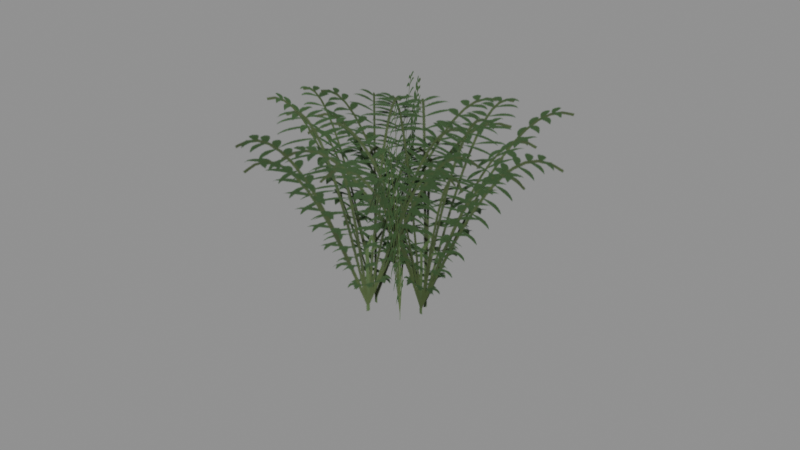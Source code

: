 # Source: v6_fern_cards.blend  (saved by Blender 5.3.31; exported with 4.5.12 LTS)
import bpy
from mathutils import Matrix  # noqa: F401  (used for matrix-valued properties, if any)

bpy.ops.wm.read_factory_settings(use_empty=True)
scene = bpy.context.scene
scene.name = 'Scene'

# ---- images (referenced by path relative to the original .blend; pixels are not part of the script)
import os
ASSET_DIR = os.environ.get("B2B_ASSET_DIR", "")  # directory of the original .blend (textures are referenced by path, not embedded)
HERE = os.path.dirname(os.path.abspath(__file__))  # packed textures are extracted next to this script under _unpacked/

def load_image(name, relpath, width, height, colorspace="sRGB"):
    """Load a texture the original file referenced (path relative to the .blend, or extracted next to this script)."""
    p = next((c for c in (os.path.join(HERE, relpath), os.path.join(ASSET_DIR, relpath)) if relpath and os.path.exists(c)), "")
    if p:
        img = bpy.data.images.load(p, check_existing=True)
        img.name = name
    else:  # same state as the original file: an image datablock whose file is absent (Cycles renders it pink)
        img = bpy.data.images.new(name, width, height)
        img.source = "FILE"
        img.filepath = "//" + (relpath or name)
    img.colorspace_settings.name = colorspace
    return img
img_v6_fern_cutout_atlas = load_image('v6_fern_cutout_atlas', '_unpacked/v6_fern_cutout_atlas.3aa48f5c.png', 1536, 512, 'sRGB')

# ---- materials (node trees are filled in below, after node groups)
mat_v6_fern_cutout = bpy.data.materials.new('v6_fern_cutout')

# ---- material node trees
mat_v6_fern_cutout.use_nodes = True; mat_v6_fern_cutout.node_tree.nodes.clear()
_N = mat_v6_fern_cutout.node_tree.nodes; _L = mat_v6_fern_cutout.node_tree.links
n0 = _N.new('ShaderNodeBsdfPrincipled'); n0.name = 'Principled BSDF'; n0.location = (-200, 100)
n0.inputs[2].default_value = 0.83
n0.inputs[10].default_value = 0.005
n1 = _N.new('ShaderNodeOutputMaterial'); n1.name = 'Material Output'; n1.location = (200, 100)
n2 = _N.new('ShaderNodeTexImage'); n2.name = 'Image Texture'; n2.location = (0, 0)
n2.image = img_v6_fern_cutout_atlas
_L.new(n0.outputs[0], n1.inputs[0])
_L.new(n2.outputs[0], n0.inputs[0])
_L.new(n2.outputs[1], n0.inputs[4])
n1.is_active_output = True

# ---- meshes
me_v6_fern_cross_cards = bpy.data.meshes.new('v6_fern_cross_cards')
me_v6_fern_cross_cards.from_pydata([(-0.5428, 0.0, -0.296), (0.5428, 0.0, -0.296), (0.5428, 0.0, 0.7897), (-0.5428, 0.0, 0.7897), (-0.2714, -0.4701, -0.2966), (0.2714, 0.4701, -0.2966), (0.2714, 0.4701, 0.789), (-0.2714, -0.4701, 0.789), (0.2714, -0.4701, -0.3112), (-0.2714, 0.4701, -0.3112), (-0.2714, 0.4701, 0.7744), (0.2714, -0.4701, 0.7744)], [], [(1, 3, 0), (5, 7, 4), (9, 11, 8), (1, 2, 3), (5, 6, 7), (9, 10, 11)])
_uv = me_v6_fern_cross_cards.uv_layers.new(name='UVMap')
_uv.uv.foreach_set('vector', [0.3333, 0.0, 0.0, 1.0, 0.0, 0.0, 0.6667, 0.0, 0.3333, 1.0, 0.3333, 0.0, 1.0, 0.0, 0.6667, 1.0, 0.6667, 0.0, 0.3333, 0.0, 0.3333, 1.0, 0.0, 1.0, 0.6667, 0.0, 0.6667, 1.0, 0.3333, 1.0, 1.0, 0.0, 1.0, 1.0, 0.6667, 1.0])
me_v6_fern_cross_cards.materials.append(mat_v6_fern_cutout)
me_v6_fern_cross_cards.update()
me_v6_fern_cross_cards.normals_split_custom_set([tuple(v) for v in zip(*[iter([-0.7071, 4.371e-08, 0.7071, 0.5, 4.371e-08, 0.866, -4.371e-08, 4.371e-08, 1.0, -0.3536, -0.6124, 0.7071, 0.25, 0.433, 0.866, -1.629e-07, 4.361e-08, 1.0, 0.3536, -0.6124, 0.7071, -0.25, 0.433, 0.866, 3.218e-08, -3.189e-08, 1.0, 0.0, 4.371e-08, 1.0, -4.8e-05, 4.371e-08, 1.0, -0.2588, 4.371e-08, 0.9659, -3.786e-08, 2.186e-08, 1.0, -2.404e-05, -4.155e-05, 1.0, -0.1294, -0.2241, 0.9659, -3.786e-08, -2.186e-08, 1.0, 2.386e-05, -4.165e-05, 1.0, 0.1294, -0.2241, 0.9659])] * 3)])

# ---- objects
ob_v6_fern_cutout_surface = bpy.data.objects.new('v6_fern_cutout_surface', me_v6_fern_cross_cards)
ob_v6_fern_cards = bpy.data.objects.new('v6_fern_cards', None)

# ---- transforms, parenting, visibility, modifiers, constraints
ob_v6_fern_cutout_surface.parent = ob_v6_fern_cards
ob_v6_fern_cutout_surface.location = (0.0, 0.0, 0.0)
ob_v6_fern_cards.location = (0.0, 0.0, 0.0)

# ---- collection membership
scene.collection.objects.link(ob_v6_fern_cutout_surface)
scene.collection.objects.link(ob_v6_fern_cards)

# ---- scene / render settings (as saved in the file)
scene.frame_start = 1; scene.frame_end = 250; scene.frame_set(1)
scene.render.engine = 'BLENDER_EEVEE_NEXT'
scene.render.bake_bias = 0.0
scene.render.bake_samples = 0
scene.render.compositor_device = 'GPU'
scene.eevee.use_volume_custom_range = False
scene.eevee.fast_gi_thickness_near = 0.1
scene.eevee.fast_gi_thickness_far = 0.0
scene.eevee.ray_tracing_options.screen_trace_thickness = 0.1
bpy.context.view_layer.update()

# ---- added for rendering (the .blend has no active camera and no usable light): camera, sun + grey world if the file has none
cam_auto = bpy.data.cameras.new('AutoCamera')
cam_auto.lens = 50.0
cam_auto.sensor_width = 36.0
cam_auto.clip_end = 1000.0
ob_auto_camera = bpy.data.objects.new('AutoCamera', cam_auto)
scene.collection.objects.link(ob_auto_camera)
ob_auto_camera.location = (1.67423, -2.00908, 1.57861)
ob_auto_camera.rotation_euler = (1.09748, -7.21219e-08, 0.694738)
scene.camera = ob_auto_camera
light_auto_sun = bpy.data.lights.new('AutoSun', 'SUN')
light_auto_sun.energy = 3.0
light_auto_sun.angle = 0.0523599
ob_auto_sun = bpy.data.objects.new('AutoSun', light_auto_sun)
scene.collection.objects.link(ob_auto_sun)
ob_auto_sun.rotation_euler = (0.872665, 0.174533, 0.523599)
if scene.world is None:
    world_auto = bpy.data.worlds.new('AutoWorld')
    world_auto.color = (0.3, 0.3, 0.3)
    scene.world = world_auto
bpy.context.view_layer.update()
